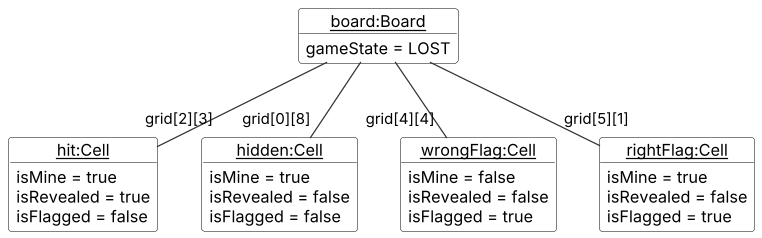

The diagram above was rendered by PlantUML. Its source (embedded in the PNG):
@startuml LossObjectDiagram
!include style.puml

object "<u>board:Board</u>" as board {
  gameState = LOST
}
object "<u>hit:Cell</u>" as hit {
  isMine = true
  isRevealed = true
  isFlagged = false
}
object "<u>hidden:Cell</u>" as hidden {
  isMine = true
  isRevealed = false
  isFlagged = false
}
object "<u>wrongFlag:Cell</u>" as wrong {
  isMine = false
  isRevealed = false
  isFlagged = true
}
object "<u>rightFlag:Cell</u>" as right {
  isMine = true
  isRevealed = false
  isFlagged = true
}

board -- "grid[2][3]" hit
board -- "grid[0][8]" hidden
board -- "grid[4][4]" wrong
board -- "grid[5][1]" right
@enduml